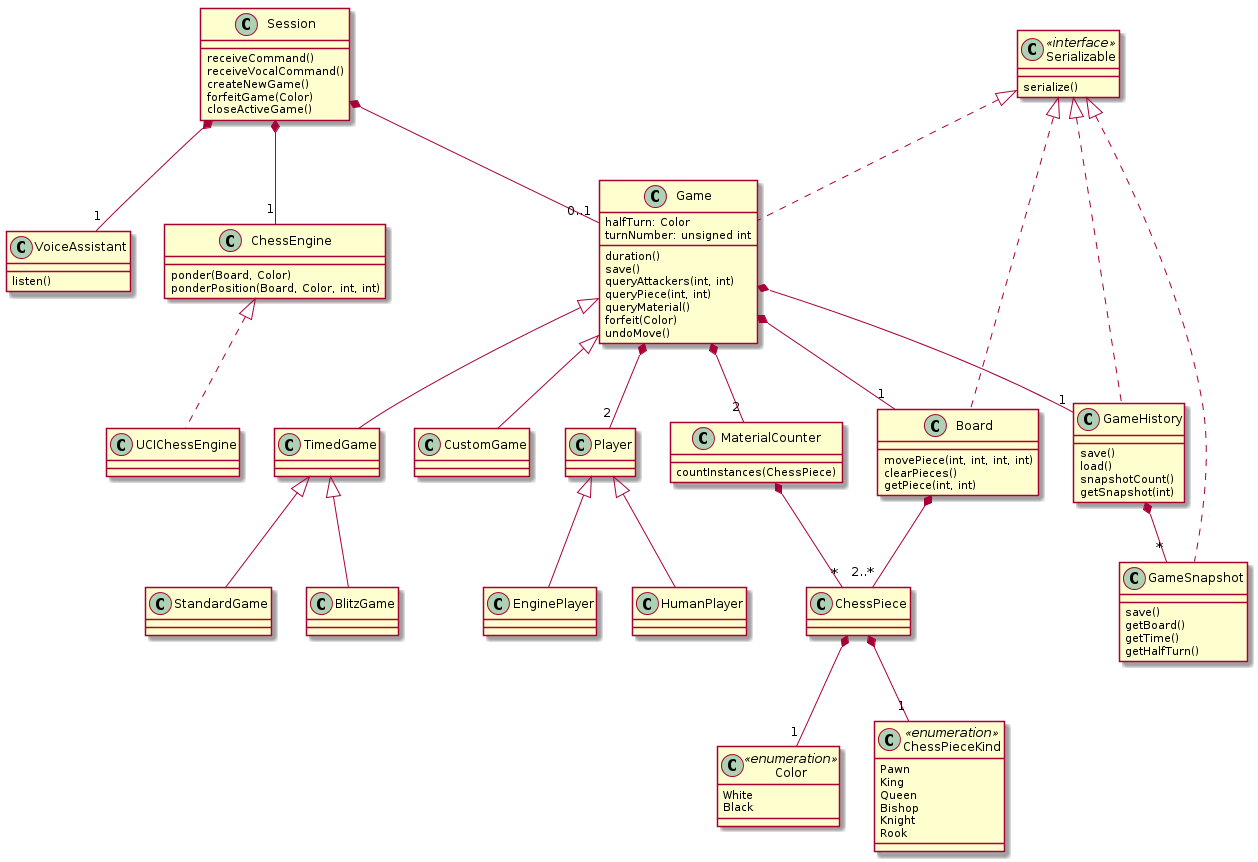

The diagram above was rendered by PlantUML. Its source (embedded in the PNG):
@startuml

class VoiceAssistant {
	listen()
}


class ChessEngine {
	ponder(Board, Color)
	ponderPosition(Board, Color, int, int)
}

ChessEngine <|.. UCIChessEngine

class Color <<enumeration>> {
	White
	Black
}

class ChessPieceKind <<enumeration>> {
	Pawn
	King
	Queen
	Bishop
	Knight
	Rook
}

class ChessPiece {

}

ChessPiece *-- "1" Color
ChessPiece *-- "1" ChessPieceKind


Board *-- "2..*" ChessPiece
Serializable <|.. Board

class Board {
	movePiece(int, int, int, int)
	clearPieces()
	getPiece(int, int)
}

class Game {
	halfTurn: Color
	turnNumber: unsigned int

	duration()
	save()
	queryAttackers(int, int)
	queryPiece(int, int)
	queryMaterial()
	forfeit(Color)
	undoMove()
}

Serializable <|.. Game

class GameSnapshot {
	save()
	getBoard()
	getTime()
	getHalfTurn()
}

Serializable <|.. GameSnapshot

class GameHistory {
	save()
	load()
	snapshotCount()
	getSnapshot(int)
}
Serializable <|.. GameHistory

Game *-- "1" GameHistory
GameHistory *-- "*" GameSnapshot

Game *-- "1" Board

Game <|-- TimedGame
Game <|-- CustomGame
TimedGame <|-- StandardGame
TimedGame <|-- BlitzGame

Session *-- "0..1" Game

Session *-- "1" VoiceAssistant
Session *-- "1" ChessEngine

class Session {
	receiveCommand()
	receiveVocalCommand()
	createNewGame()
	forfeitGame(Color)
	closeActiveGame()
}

class Player {

}

class Player <|-- EnginePlayer
class Player <|-- HumanPlayer

Game *-- "2" Player

class Serializable <<interface>> {
	serialize()
}

class MaterialCounter {
	countInstances(ChessPiece)
}

Game *-- "2" MaterialCounter

MaterialCounter *-- "*" ChessPiece



@enduml